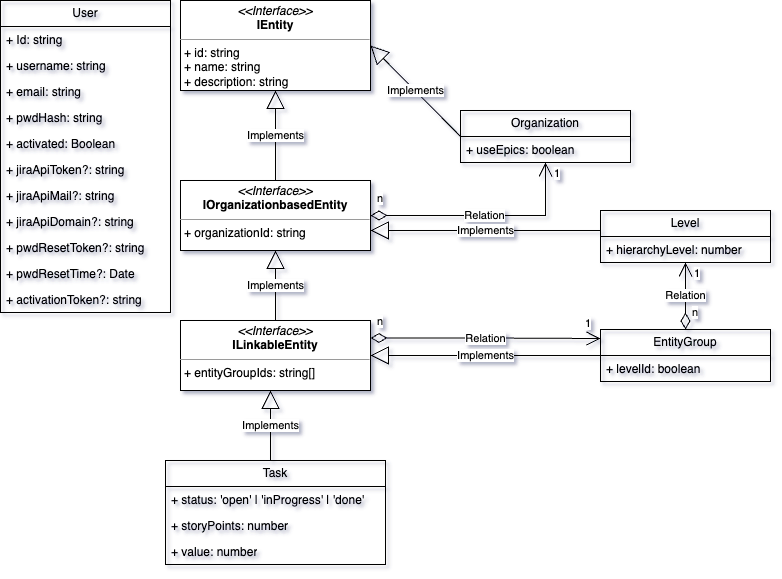

The diagram above was exported from draw.io. Its source (the exported page's mxGraphModel, read from the mxfile embedded in the PNG):
<mxGraphModel dx="2054" dy="1222" grid="1" gridSize="10" guides="1" tooltips="1" connect="1" arrows="1" fold="1" page="1" pageScale="1" pageWidth="827" pageHeight="1169" math="0" shadow="0">
  <root>
    <mxCell id="WIyWlLk6GJQsqaUBKTNV-0" />
    <mxCell id="WIyWlLk6GJQsqaUBKTNV-1" parent="WIyWlLk6GJQsqaUBKTNV-0" />
    <mxCell id="fI8C-KFT0sL0fjzVc_3P-1" value="&lt;p style=&quot;margin:0px;margin-top:4px;text-align:center;&quot;&gt;&lt;i&gt;&amp;lt;&amp;lt;Interface&amp;gt;&amp;gt;&lt;/i&gt;&lt;br&gt;&lt;b&gt;IEntity&lt;/b&gt;&lt;/p&gt;&lt;hr size=&quot;1&quot;&gt;&lt;p style=&quot;margin:0px;margin-left:4px;&quot;&gt;+ id: string&lt;br&gt;+ name: string&lt;/p&gt;&lt;p style=&quot;margin:0px;margin-left:4px;&quot;&gt;+ description: string&lt;/p&gt;" style="verticalAlign=top;align=left;overflow=fill;fontSize=12;fontFamily=Helvetica;html=1;whiteSpace=wrap;" parent="WIyWlLk6GJQsqaUBKTNV-1" vertex="1">
      <mxGeometry x="210" y="40" width="190" height="90" as="geometry" />
    </mxCell>
    <mxCell id="fI8C-KFT0sL0fjzVc_3P-2" value="&lt;p style=&quot;margin:0px;margin-top:4px;text-align:center;&quot;&gt;&lt;i&gt;&amp;lt;&amp;lt;Interface&amp;gt;&amp;gt;&lt;/i&gt;&lt;br&gt;&lt;b&gt;IOrganizationbasedEntity&lt;/b&gt;&lt;/p&gt;&lt;hr size=&quot;1&quot;&gt;&lt;p style=&quot;margin:0px;margin-left:4px;&quot;&gt;+ organizationId: string&lt;br&gt;&lt;/p&gt;" style="verticalAlign=top;align=left;overflow=fill;fontSize=12;fontFamily=Helvetica;html=1;whiteSpace=wrap;" parent="WIyWlLk6GJQsqaUBKTNV-1" vertex="1">
      <mxGeometry x="210" y="220" width="190" height="70" as="geometry" />
    </mxCell>
    <mxCell id="fI8C-KFT0sL0fjzVc_3P-3" value="&lt;p style=&quot;margin:0px;margin-top:4px;text-align:center;&quot;&gt;&lt;i&gt;&amp;lt;&amp;lt;Interface&amp;gt;&amp;gt;&lt;/i&gt;&lt;br&gt;&lt;b&gt;ILinkableEntity&lt;/b&gt;&lt;/p&gt;&lt;hr size=&quot;1&quot;&gt;&lt;p style=&quot;margin:0px;margin-left:4px;&quot;&gt;+ entityGroupIds: string[]&lt;br&gt;&lt;/p&gt;" style="verticalAlign=top;align=left;overflow=fill;fontSize=12;fontFamily=Helvetica;html=1;whiteSpace=wrap;" parent="WIyWlLk6GJQsqaUBKTNV-1" vertex="1">
      <mxGeometry x="210" y="360" width="190" height="70" as="geometry" />
    </mxCell>
    <mxCell id="fI8C-KFT0sL0fjzVc_3P-4" value="User" style="swimlane;fontStyle=0;childLayout=stackLayout;horizontal=1;startSize=26;fillColor=none;horizontalStack=0;resizeParent=1;resizeParentMax=0;resizeLast=0;collapsible=1;marginBottom=0;whiteSpace=wrap;html=1;" parent="WIyWlLk6GJQsqaUBKTNV-1" vertex="1">
      <mxGeometry x="30" y="40" width="170" height="312" as="geometry">
        <mxRectangle x="60" y="40" width="70" height="30" as="alternateBounds" />
      </mxGeometry>
    </mxCell>
    <mxCell id="fI8C-KFT0sL0fjzVc_3P-5" value="+ Id: string" style="text;strokeColor=none;fillColor=none;align=left;verticalAlign=top;spacingLeft=4;spacingRight=4;overflow=hidden;rotatable=0;points=[[0,0.5],[1,0.5]];portConstraint=eastwest;whiteSpace=wrap;html=1;" parent="fI8C-KFT0sL0fjzVc_3P-4" vertex="1">
      <mxGeometry y="26" width="170" height="26" as="geometry" />
    </mxCell>
    <mxCell id="fI8C-KFT0sL0fjzVc_3P-16" value="+ username: string" style="text;strokeColor=none;fillColor=none;align=left;verticalAlign=top;spacingLeft=4;spacingRight=4;overflow=hidden;rotatable=0;points=[[0,0.5],[1,0.5]];portConstraint=eastwest;whiteSpace=wrap;html=1;" parent="fI8C-KFT0sL0fjzVc_3P-4" vertex="1">
      <mxGeometry y="52" width="170" height="26" as="geometry" />
    </mxCell>
    <mxCell id="fI8C-KFT0sL0fjzVc_3P-6" value="+ email: string" style="text;strokeColor=none;fillColor=none;align=left;verticalAlign=top;spacingLeft=4;spacingRight=4;overflow=hidden;rotatable=0;points=[[0,0.5],[1,0.5]];portConstraint=eastwest;whiteSpace=wrap;html=1;" parent="fI8C-KFT0sL0fjzVc_3P-4" vertex="1">
      <mxGeometry y="78" width="170" height="26" as="geometry" />
    </mxCell>
    <mxCell id="fI8C-KFT0sL0fjzVc_3P-7" value="+ pwdHash: string" style="text;strokeColor=none;fillColor=none;align=left;verticalAlign=top;spacingLeft=4;spacingRight=4;overflow=hidden;rotatable=0;points=[[0,0.5],[1,0.5]];portConstraint=eastwest;whiteSpace=wrap;html=1;" parent="fI8C-KFT0sL0fjzVc_3P-4" vertex="1">
      <mxGeometry y="104" width="170" height="26" as="geometry" />
    </mxCell>
    <mxCell id="fI8C-KFT0sL0fjzVc_3P-13" value="+ activated: Boolean" style="text;strokeColor=none;fillColor=none;align=left;verticalAlign=top;spacingLeft=4;spacingRight=4;overflow=hidden;rotatable=0;points=[[0,0.5],[1,0.5]];portConstraint=eastwest;whiteSpace=wrap;html=1;" parent="fI8C-KFT0sL0fjzVc_3P-4" vertex="1">
      <mxGeometry y="130" width="170" height="26" as="geometry" />
    </mxCell>
    <mxCell id="fI8C-KFT0sL0fjzVc_3P-8" value="+ jiraApiToken?: string" style="text;strokeColor=none;fillColor=none;align=left;verticalAlign=top;spacingLeft=4;spacingRight=4;overflow=hidden;rotatable=0;points=[[0,0.5],[1,0.5]];portConstraint=eastwest;whiteSpace=wrap;html=1;" parent="fI8C-KFT0sL0fjzVc_3P-4" vertex="1">
      <mxGeometry y="156" width="170" height="26" as="geometry" />
    </mxCell>
    <mxCell id="fI8C-KFT0sL0fjzVc_3P-9" value="+ jiraApiMail?: string" style="text;strokeColor=none;fillColor=none;align=left;verticalAlign=top;spacingLeft=4;spacingRight=4;overflow=hidden;rotatable=0;points=[[0,0.5],[1,0.5]];portConstraint=eastwest;whiteSpace=wrap;html=1;" parent="fI8C-KFT0sL0fjzVc_3P-4" vertex="1">
      <mxGeometry y="182" width="170" height="26" as="geometry" />
    </mxCell>
    <mxCell id="fI8C-KFT0sL0fjzVc_3P-10" value="+ jiraApiDomain?: string" style="text;strokeColor=none;fillColor=none;align=left;verticalAlign=top;spacingLeft=4;spacingRight=4;overflow=hidden;rotatable=0;points=[[0,0.5],[1,0.5]];portConstraint=eastwest;whiteSpace=wrap;html=1;" parent="fI8C-KFT0sL0fjzVc_3P-4" vertex="1">
      <mxGeometry y="208" width="170" height="26" as="geometry" />
    </mxCell>
    <mxCell id="fI8C-KFT0sL0fjzVc_3P-12" value="+ pwdResetToken?: string" style="text;strokeColor=none;fillColor=none;align=left;verticalAlign=top;spacingLeft=4;spacingRight=4;overflow=hidden;rotatable=0;points=[[0,0.5],[1,0.5]];portConstraint=eastwest;whiteSpace=wrap;html=1;" parent="fI8C-KFT0sL0fjzVc_3P-4" vertex="1">
      <mxGeometry y="234" width="170" height="26" as="geometry" />
    </mxCell>
    <mxCell id="fI8C-KFT0sL0fjzVc_3P-11" value="+ pwdResetTime?: Date" style="text;strokeColor=none;fillColor=none;align=left;verticalAlign=top;spacingLeft=4;spacingRight=4;overflow=hidden;rotatable=0;points=[[0,0.5],[1,0.5]];portConstraint=eastwest;whiteSpace=wrap;html=1;" parent="fI8C-KFT0sL0fjzVc_3P-4" vertex="1">
      <mxGeometry y="260" width="170" height="26" as="geometry" />
    </mxCell>
    <mxCell id="fI8C-KFT0sL0fjzVc_3P-14" value="+ activationToken?: string" style="text;strokeColor=none;fillColor=none;align=left;verticalAlign=top;spacingLeft=4;spacingRight=4;overflow=hidden;rotatable=0;points=[[0,0.5],[1,0.5]];portConstraint=eastwest;whiteSpace=wrap;html=1;" parent="fI8C-KFT0sL0fjzVc_3P-4" vertex="1">
      <mxGeometry y="286" width="170" height="26" as="geometry" />
    </mxCell>
    <mxCell id="fI8C-KFT0sL0fjzVc_3P-17" value="Organization" style="swimlane;fontStyle=0;childLayout=stackLayout;horizontal=1;startSize=26;fillColor=none;horizontalStack=0;resizeParent=1;resizeParentMax=0;resizeLast=0;collapsible=1;marginBottom=0;whiteSpace=wrap;html=1;" parent="WIyWlLk6GJQsqaUBKTNV-1" vertex="1">
      <mxGeometry x="490" y="150" width="170" height="52" as="geometry">
        <mxRectangle x="60" y="40" width="70" height="30" as="alternateBounds" />
      </mxGeometry>
    </mxCell>
    <mxCell id="fI8C-KFT0sL0fjzVc_3P-32" value="+ useEpics: boolean" style="text;strokeColor=none;fillColor=none;align=left;verticalAlign=top;spacingLeft=4;spacingRight=4;overflow=hidden;rotatable=0;points=[[0,0.5],[1,0.5]];portConstraint=eastwest;whiteSpace=wrap;html=1;" parent="fI8C-KFT0sL0fjzVc_3P-17" vertex="1">
      <mxGeometry y="26" width="170" height="26" as="geometry" />
    </mxCell>
    <mxCell id="fI8C-KFT0sL0fjzVc_3P-29" value="Level" style="swimlane;fontStyle=0;childLayout=stackLayout;horizontal=1;startSize=26;fillColor=none;horizontalStack=0;resizeParent=1;resizeParentMax=0;resizeLast=0;collapsible=1;marginBottom=0;whiteSpace=wrap;html=1;" parent="WIyWlLk6GJQsqaUBKTNV-1" vertex="1">
      <mxGeometry x="630" y="250" width="170" height="52" as="geometry">
        <mxRectangle x="60" y="40" width="70" height="30" as="alternateBounds" />
      </mxGeometry>
    </mxCell>
    <mxCell id="fI8C-KFT0sL0fjzVc_3P-33" value="+ hierarchyLevel: number" style="text;strokeColor=none;fillColor=none;align=left;verticalAlign=top;spacingLeft=4;spacingRight=4;overflow=hidden;rotatable=0;points=[[0,0.5],[1,0.5]];portConstraint=eastwest;whiteSpace=wrap;html=1;" parent="fI8C-KFT0sL0fjzVc_3P-29" vertex="1">
      <mxGeometry y="26" width="170" height="26" as="geometry" />
    </mxCell>
    <mxCell id="fI8C-KFT0sL0fjzVc_3P-34" value="Implements" style="endArrow=block;endSize=16;endFill=0;html=1;rounded=0;exitX=0;exitY=0.5;exitDx=0;exitDy=0;entryX=1;entryY=0.5;entryDx=0;entryDy=0;" parent="WIyWlLk6GJQsqaUBKTNV-1" source="fI8C-KFT0sL0fjzVc_3P-17" target="fI8C-KFT0sL0fjzVc_3P-1" edge="1">
      <mxGeometry width="160" relative="1" as="geometry">
        <mxPoint x="300" y="320" as="sourcePoint" />
        <mxPoint x="460" y="320" as="targetPoint" />
      </mxGeometry>
    </mxCell>
    <mxCell id="fI8C-KFT0sL0fjzVc_3P-35" value="Implements" style="endArrow=block;endSize=16;endFill=0;html=1;rounded=0;" parent="WIyWlLk6GJQsqaUBKTNV-1" edge="1">
      <mxGeometry width="160" relative="1" as="geometry">
        <mxPoint x="630" y="270" as="sourcePoint" />
        <mxPoint x="400" y="270" as="targetPoint" />
      </mxGeometry>
    </mxCell>
    <mxCell id="fI8C-KFT0sL0fjzVc_3P-36" value="Relation" style="endArrow=open;html=1;endSize=12;startArrow=diamondThin;startSize=14;startFill=0;edgeStyle=orthogonalEdgeStyle;rounded=0;exitX=1;exitY=0.5;exitDx=0;exitDy=0;" parent="WIyWlLk6GJQsqaUBKTNV-1" source="fI8C-KFT0sL0fjzVc_3P-2" target="fI8C-KFT0sL0fjzVc_3P-17" edge="1">
      <mxGeometry relative="1" as="geometry">
        <mxPoint x="300" y="350" as="sourcePoint" />
        <mxPoint x="460" y="350" as="targetPoint" />
      </mxGeometry>
    </mxCell>
    <mxCell id="fI8C-KFT0sL0fjzVc_3P-37" value="n" style="edgeLabel;resizable=0;html=1;align=left;verticalAlign=top;" parent="fI8C-KFT0sL0fjzVc_3P-36" connectable="0" vertex="1">
      <mxGeometry x="-1" relative="1" as="geometry">
        <mxPoint x="5" y="-30" as="offset" />
      </mxGeometry>
    </mxCell>
    <mxCell id="fI8C-KFT0sL0fjzVc_3P-38" value="1" style="edgeLabel;resizable=0;html=1;align=right;verticalAlign=top;" parent="fI8C-KFT0sL0fjzVc_3P-36" connectable="0" vertex="1">
      <mxGeometry x="1" relative="1" as="geometry">
        <mxPoint x="15" y="-2" as="offset" />
      </mxGeometry>
    </mxCell>
    <mxCell id="fI8C-KFT0sL0fjzVc_3P-39" value="Implements" style="endArrow=block;endSize=16;endFill=0;html=1;rounded=0;exitX=0.5;exitY=0;exitDx=0;exitDy=0;entryX=0.5;entryY=1;entryDx=0;entryDy=0;" parent="WIyWlLk6GJQsqaUBKTNV-1" source="fI8C-KFT0sL0fjzVc_3P-3" target="fI8C-KFT0sL0fjzVc_3P-2" edge="1">
      <mxGeometry width="160" relative="1" as="geometry">
        <mxPoint x="304.71" y="560" as="sourcePoint" />
        <mxPoint x="304.71" y="470" as="targetPoint" />
      </mxGeometry>
    </mxCell>
    <mxCell id="fI8C-KFT0sL0fjzVc_3P-40" value="Implements" style="endArrow=block;endSize=16;endFill=0;html=1;rounded=0;exitX=0.5;exitY=0;exitDx=0;exitDy=0;entryX=0.5;entryY=1;entryDx=0;entryDy=0;" parent="WIyWlLk6GJQsqaUBKTNV-1" source="fI8C-KFT0sL0fjzVc_3P-2" target="fI8C-KFT0sL0fjzVc_3P-1" edge="1">
      <mxGeometry width="160" relative="1" as="geometry">
        <mxPoint x="640" y="216" as="sourcePoint" />
        <mxPoint x="305" y="180" as="targetPoint" />
      </mxGeometry>
    </mxCell>
    <mxCell id="fI8C-KFT0sL0fjzVc_3P-41" value="EntityGroup" style="swimlane;fontStyle=0;childLayout=stackLayout;horizontal=1;startSize=26;fillColor=none;horizontalStack=0;resizeParent=1;resizeParentMax=0;resizeLast=0;collapsible=1;marginBottom=0;whiteSpace=wrap;html=1;" parent="WIyWlLk6GJQsqaUBKTNV-1" vertex="1">
      <mxGeometry x="630" y="369" width="170" height="52" as="geometry">
        <mxRectangle x="60" y="40" width="70" height="30" as="alternateBounds" />
      </mxGeometry>
    </mxCell>
    <mxCell id="fI8C-KFT0sL0fjzVc_3P-42" value="+ levelId: boolean" style="text;strokeColor=none;fillColor=none;align=left;verticalAlign=top;spacingLeft=4;spacingRight=4;overflow=hidden;rotatable=0;points=[[0,0.5],[1,0.5]];portConstraint=eastwest;whiteSpace=wrap;html=1;" parent="fI8C-KFT0sL0fjzVc_3P-41" vertex="1">
      <mxGeometry y="26" width="170" height="26" as="geometry" />
    </mxCell>
    <mxCell id="fI8C-KFT0sL0fjzVc_3P-45" value="Implements" style="endArrow=block;endSize=16;endFill=0;html=1;rounded=0;exitX=0;exitY=0.5;exitDx=0;exitDy=0;entryX=1;entryY=0.5;entryDx=0;entryDy=0;" parent="WIyWlLk6GJQsqaUBKTNV-1" source="fI8C-KFT0sL0fjzVc_3P-41" target="fI8C-KFT0sL0fjzVc_3P-3" edge="1">
      <mxGeometry width="160" relative="1" as="geometry">
        <mxPoint x="630" y="388" as="sourcePoint" />
        <mxPoint x="400" y="382" as="targetPoint" />
      </mxGeometry>
    </mxCell>
    <mxCell id="fI8C-KFT0sL0fjzVc_3P-46" value="Relation" style="endArrow=open;html=1;endSize=12;startArrow=diamondThin;startSize=14;startFill=0;edgeStyle=orthogonalEdgeStyle;rounded=0;exitX=0.5;exitY=0;exitDx=0;exitDy=0;entryX=0.5;entryY=1;entryDx=0;entryDy=0;" parent="WIyWlLk6GJQsqaUBKTNV-1" source="fI8C-KFT0sL0fjzVc_3P-41" target="fI8C-KFT0sL0fjzVc_3P-29" edge="1">
      <mxGeometry relative="1" as="geometry">
        <mxPoint x="600" y="303" as="sourcePoint" />
        <mxPoint x="775" y="250" as="targetPoint" />
      </mxGeometry>
    </mxCell>
    <mxCell id="fI8C-KFT0sL0fjzVc_3P-47" value="n" style="edgeLabel;resizable=0;html=1;align=left;verticalAlign=top;" parent="fI8C-KFT0sL0fjzVc_3P-46" connectable="0" vertex="1">
      <mxGeometry x="-1" relative="1" as="geometry">
        <mxPoint x="5" y="-30" as="offset" />
      </mxGeometry>
    </mxCell>
    <mxCell id="fI8C-KFT0sL0fjzVc_3P-48" value="1" style="edgeLabel;resizable=0;html=1;align=right;verticalAlign=top;" parent="fI8C-KFT0sL0fjzVc_3P-46" connectable="0" vertex="1">
      <mxGeometry x="1" relative="1" as="geometry">
        <mxPoint x="15" y="-2" as="offset" />
      </mxGeometry>
    </mxCell>
    <mxCell id="fI8C-KFT0sL0fjzVc_3P-49" value="Task" style="swimlane;fontStyle=0;childLayout=stackLayout;horizontal=1;startSize=26;fillColor=none;horizontalStack=0;resizeParent=1;resizeParentMax=0;resizeLast=0;collapsible=1;marginBottom=0;whiteSpace=wrap;html=1;" parent="WIyWlLk6GJQsqaUBKTNV-1" vertex="1">
      <mxGeometry x="195" y="500" width="220" height="104" as="geometry">
        <mxRectangle x="195" y="470" width="70" height="30" as="alternateBounds" />
      </mxGeometry>
    </mxCell>
    <mxCell id="fI8C-KFT0sL0fjzVc_3P-50" value="+ status: 'open' | 'inProgress' | 'done'" style="text;strokeColor=none;fillColor=none;align=left;verticalAlign=top;spacingLeft=4;spacingRight=4;overflow=hidden;rotatable=0;points=[[0,0.5],[1,0.5]];portConstraint=eastwest;whiteSpace=wrap;html=1;" parent="fI8C-KFT0sL0fjzVc_3P-49" vertex="1">
      <mxGeometry y="26" width="220" height="26" as="geometry" />
    </mxCell>
    <mxCell id="fI8C-KFT0sL0fjzVc_3P-51" value="+ storyPoints: number" style="text;strokeColor=none;fillColor=none;align=left;verticalAlign=top;spacingLeft=4;spacingRight=4;overflow=hidden;rotatable=0;points=[[0,0.5],[1,0.5]];portConstraint=eastwest;whiteSpace=wrap;html=1;" parent="fI8C-KFT0sL0fjzVc_3P-49" vertex="1">
      <mxGeometry y="52" width="220" height="26" as="geometry" />
    </mxCell>
    <mxCell id="fI8C-KFT0sL0fjzVc_3P-52" value="+ value: number" style="text;strokeColor=none;fillColor=none;align=left;verticalAlign=top;spacingLeft=4;spacingRight=4;overflow=hidden;rotatable=0;points=[[0,0.5],[1,0.5]];portConstraint=eastwest;whiteSpace=wrap;html=1;" parent="fI8C-KFT0sL0fjzVc_3P-49" vertex="1">
      <mxGeometry y="78" width="220" height="26" as="geometry" />
    </mxCell>
    <mxCell id="fI8C-KFT0sL0fjzVc_3P-53" value="Implements" style="endArrow=block;endSize=16;endFill=0;html=1;rounded=0;entryX=0.5;entryY=1;entryDx=0;entryDy=0;" parent="WIyWlLk6GJQsqaUBKTNV-1" edge="1">
      <mxGeometry width="160" relative="1" as="geometry">
        <mxPoint x="300" y="500" as="sourcePoint" />
        <mxPoint x="300" y="430" as="targetPoint" />
      </mxGeometry>
    </mxCell>
    <mxCell id="fI8C-KFT0sL0fjzVc_3P-55" value="Relation" style="endArrow=open;html=1;endSize=12;startArrow=diamondThin;startSize=14;startFill=0;edgeStyle=orthogonalEdgeStyle;rounded=0;exitX=1;exitY=0.25;exitDx=0;exitDy=0;" parent="WIyWlLk6GJQsqaUBKTNV-1" source="fI8C-KFT0sL0fjzVc_3P-3" edge="1">
      <mxGeometry relative="1" as="geometry">
        <mxPoint x="530" y="668" as="sourcePoint" />
        <mxPoint x="630" y="378" as="targetPoint" />
      </mxGeometry>
    </mxCell>
    <mxCell id="fI8C-KFT0sL0fjzVc_3P-56" value="n" style="edgeLabel;resizable=0;html=1;align=left;verticalAlign=top;" parent="fI8C-KFT0sL0fjzVc_3P-55" connectable="0" vertex="1">
      <mxGeometry x="-1" relative="1" as="geometry">
        <mxPoint x="5" y="-30" as="offset" />
      </mxGeometry>
    </mxCell>
    <mxCell id="fI8C-KFT0sL0fjzVc_3P-57" value="1" style="edgeLabel;resizable=0;html=1;align=right;verticalAlign=top;" parent="fI8C-KFT0sL0fjzVc_3P-55" connectable="0" vertex="1">
      <mxGeometry x="1" relative="1" as="geometry">
        <mxPoint x="-10" y="-28" as="offset" />
      </mxGeometry>
    </mxCell>
  </root>
</mxGraphModel>